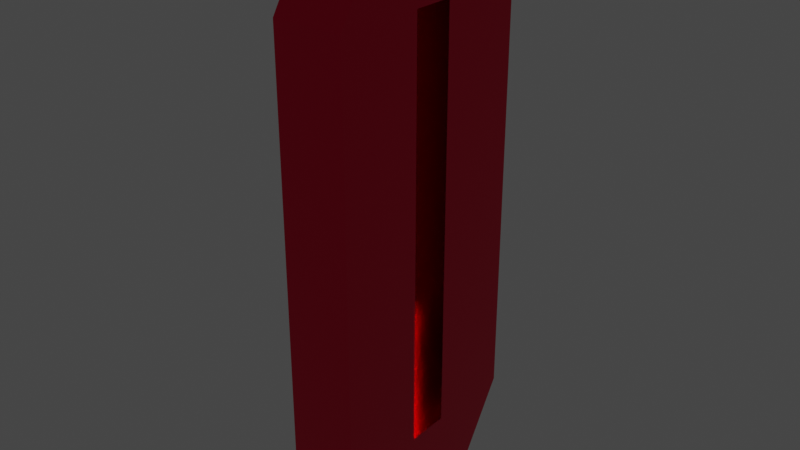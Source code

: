 # Source: meter.blend  (saved by Blender 2.90.8; exported with 4.5.12 LTS)
import bpy
from mathutils import Matrix  # noqa: F401  (used for matrix-valued properties, if any)

bpy.ops.wm.read_factory_settings(use_empty=True)
scene = bpy.context.scene
scene.name = 'Scene'

# ---- collections
col_collection = bpy.data.collections.new('Collection'); scene.collection.children.link(col_collection)

# ---- materials (node trees are filled in below, after node groups)
mat_meter = bpy.data.materials.new('meter')
mat_meter.use_transparent_shadow = False

# ---- material node trees
mat_meter.use_nodes = True; mat_meter.node_tree.nodes.clear()
_N = mat_meter.node_tree.nodes; _L = mat_meter.node_tree.links
n0 = _N.new('ShaderNodeBsdfPrincipled'); n0.name = 'Principled BSDF'; n0.location = (10, 300)
n0.distribution = 'GGX'
n0.subsurface_method = 'BURLEY'
n0.inputs[0].default_value = (0.8, 0.01363, 0.05733, 1.0)
n0.inputs[1].default_value = 1.0
n0.inputs[2].default_value = 0.1508
n0.inputs[3].default_value = 1.45
n0.inputs[13].default_value = 0.373
n0.inputs[27].default_value = (0.0, 0.0, 0.0, 1.0)
n0.inputs[28].default_value = 1.0
n1 = _N.new('ShaderNodeOutputMaterial'); n1.name = 'Material Output'; n1.location = (300, 300)
_L.new(n0.outputs[0], n1.inputs[0])
n1.is_active_output = True

# ---- world
world_world = bpy.data.worlds.new('World'); scene.world = world_world
world_world.use_nodes = True; world_world.node_tree.nodes.clear()
_N = world_world.node_tree.nodes; _L = world_world.node_tree.links
n0 = _N.new('ShaderNodeOutputWorld'); n0.name = 'World Output'; n0.location = (300, 300)
n1 = _N.new('ShaderNodeBackground'); n1.name = 'Background'; n1.location = (10, 300)
n1.inputs[0].default_value = (0.05088, 0.05088, 0.05088, 1.0)
_L.new(n1.outputs[0], n0.inputs[0])
n0.is_active_output = True
world_world.color = (0.05088, 0.05088, 0.05088)
world_world.use_sun_shadow = False
world_world.sun_shadow_jitter_overblur = 0.0

# ---- meshes
me_cube_001 = bpy.data.meshes.new('Cube.001')
me_cube_001.from_pydata([(1.0, -0.1902, 1.0), (-1.0, 0.1902, 1.0), (1.0, 0.1902, 1.0), (-1.0, -0.1902, 1.0), (1.0, 0.1902, -1.0), (-1.0, -0.1902, -1.0), (1.0, -0.1902, -1.0), (-1.0, 0.1902, -1.0), (-1.0, 0.5707, -1.0), (-1.0, -0.5707, -1.0), (-1.0, -0.5707, 1.0), (-1.0, 0.5707, 1.0), (1.0, -0.5707, -1.0), (1.0, 0.5707, -1.0), (1.0, 0.5707, 1.0), (1.0, -0.5707, 1.0), (-1.0, -1.0, -0.7347), (-1.0, -1.0, 0.7347), (-1.0, 1.0, 0.7347), (-1.0, 1.0, -0.7347), (1.0, 1.0, 0.7347), (1.0, 1.0, -0.7347), (1.0, -1.0, 0.7347), (1.0, -1.0, -0.7347), (1.0, 0.5707, 0.7347), (1.0, 0.5707, -0.7347), (1.0, -0.5707, 0.7347), (1.0, -0.5707, -0.7347), (-1.0, -0.5707, 0.7347), (-1.0, -0.5707, -0.7347), (-1.0, 0.5707, 0.7347), (-1.0, 0.5707, -0.7347), (-1.0, -0.1902, -0.7347), (-1.0, 0.1902, -0.7347), (-1.0, -0.1902, 0.7347), (-1.0, 0.1902, 0.7347), (1.0, 0.1902, -0.7347), (1.0, -0.1902, -0.7347), (1.0, 0.1902, 0.7347), (1.0, -0.1902, 0.7347)], [], [(22, 15, 10, 17), (17, 10, 28), (8, 31, 19), (19, 21, 13, 8), (4, 36, 37, 6), (25, 13, 21), (12, 27, 23), (0, 3, 10, 15), (13, 25, 36, 4), (5, 6, 12, 9), (29, 9, 16), (39, 0, 15, 26), (9, 12, 23, 16), (35, 1, 11, 30), (7, 33, 31, 8), (33, 35, 30, 31), (16, 17, 28, 29), (6, 37, 27, 12), (37, 39, 26, 27), (25, 24, 38, 36), (21, 20, 24, 25), (18, 30, 11), (23, 22, 17, 16), (18, 11, 14, 20), (27, 26, 22, 23), (20, 14, 24), (19, 18, 20, 21), (22, 26, 15), (31, 30, 18, 19), (29, 28, 34, 32), (32, 34, 35, 33), (9, 29, 32, 5), (5, 32, 33, 7), (28, 10, 3, 34), (34, 3, 1, 35), (24, 14, 2, 38), (38, 2, 0, 39), (8, 13, 4, 7), (7, 4, 6, 5), (14, 11, 1, 2), (2, 1, 3, 0), (34, 35, 38, 39), (34, 39, 37, 32), (32, 37, 36, 33), (38, 35, 33, 36)])
_uv = me_cube_001.uv_layers.new(name='UVMap')
_uv.uv.foreach_set('vector', [0.5417, 0.75, 0.625, 0.6667, 0.625, 0.08333, 0.5417, 1.0, 0.5417, 0.0, 0.625, 0.08333, 0.5417, 0.08333, 0.375, 0.1667, 0.4583, 0.1667, 0.4583, 0.25, 0.4583, 0.25, 0.4583, 0.5, 0.375, 0.5833, 0.125, 0.5833, 0.375, 0.6111, 0.4583, 0.6111, 0.4583, 0.6389, 0.375, 0.6389, 0.4583, 0.5833, 0.375, 0.5833, 0.4583, 0.5, 0.375, 0.6667, 0.4583, 0.6667, 0.4583, 0.75, 0.625, 0.6389, 0.875, 0.6389, 0.875, 0.6667, 0.625, 0.6667, 0.375, 0.5833, 0.4583, 0.5833, 0.4583, 0.6111, 0.375, 0.6111, 0.125, 0.6389, 0.375, 0.6389, 0.375, 0.6667, 0.125, 0.6667, 0.4583, 0.08333, 0.125, 0.6667, 0.4583, 0.0, 0.5417, 0.6389, 0.625, 0.6389, 0.625, 0.6667, 0.5417, 0.6667, 0.125, 0.6667, 0.375, 0.6667, 0.4583, 0.75, 0.4583, 1.0, 0.5417, 0.1389, 0.625, 0.1389, 0.625, 0.1667, 0.5417, 0.1667, 0.375, 0.1389, 0.4583, 0.1389, 0.4583, 0.1667, 0.375, 0.1667, 0.4583, 0.1389, 0.5417, 0.1389, 0.5417, 0.1667, 0.4583, 0.1667, 0.4583, 0.0, 0.5417, 0.0, 0.5417, 0.08333, 0.4583, 0.08333, 0.375, 0.6389, 0.4583, 0.6389, 0.4583, 0.6667, 0.375, 0.6667, 0.4583, 0.6389, 0.5417, 0.6389, 0.5417, 0.6667, 0.4583, 0.6667, 0.4583, 0.5833, 0.5417, 0.5833, 0.5417, 0.6111, 0.4583, 0.6111, 0.4583, 0.5, 0.5417, 0.5, 0.5417, 0.5833, 0.4583, 0.5833, 0.5417, 0.25, 0.5417, 0.1667, 0.625, 0.1667, 0.4583, 0.75, 0.5417, 0.75, 0.5417, 1.0, 0.4583, 1.0, 0.5417, 0.25, 0.875, 0.5833, 0.625, 0.5833, 0.5417, 0.5, 0.4583, 0.6667, 0.5417, 0.6667, 0.5417, 0.75, 0.4583, 0.75, 0.5417, 0.5, 0.625, 0.5833, 0.5417, 0.5833, 0.4583, 0.25, 0.5417, 0.25, 0.5417, 0.5, 0.4583, 0.5, 0.5417, 0.75, 0.5417, 0.6667, 0.625, 0.6667, 0.4583, 0.1667, 0.5417, 0.1667, 0.5417, 0.25, 0.4583, 0.25, 0.4583, 0.08333, 0.5417, 0.08333, 0.5417, 0.1111, 0.4583, 0.1111, 0.4583, 0.1111, 0.5417, 0.1111, 0.5417, 0.1389, 0.4583, 0.1389, 0.375, 0.08333, 0.4583, 0.08333, 0.4583, 0.1111, 0.375, 0.1111, 0.375, 0.1111, 0.4583, 0.1111, 0.4583, 0.1389, 0.375, 0.1389, 0.5417, 0.08333, 0.625, 0.08333, 0.625, 0.1111, 0.5417, 0.1111, 0.5417, 0.1111, 0.625, 0.1111, 0.625, 0.1389, 0.5417, 0.1389, 0.5417, 0.5833, 0.625, 0.5833, 0.625, 0.6111, 0.5417, 0.6111, 0.5417, 0.6111, 0.625, 0.6111, 0.625, 0.6389, 0.5417, 0.6389, 0.125, 0.5833, 0.375, 0.5833, 0.375, 0.6111, 0.125, 0.6111, 0.125, 0.6111, 0.375, 0.6111, 0.375, 0.6389, 0.125, 0.6389, 0.625, 0.5833, 0.875, 0.5833, 0.875, 0.6111, 0.625, 0.6111, 0.625, 0.6111, 0.875, 0.6111, 0.875, 0.6389, 0.625, 0.6389, 0.5417, 0.1111, 0.5417, 0.1389, 0.5417, 0.6111, 0.5417, 0.6389, 0.0, 0.0, 0.0, 0.0, 0.0, 0.0, 0.0, 0.0, 0.0, 0.0, 0.0, 0.0, 0.0, 0.0, 0.0, 0.0, 0.0, 0.0, 0.0, 0.0, 0.0, 0.0, 0.0, 0.0])
me_cube_001.materials.append(mat_meter)
me_cube_001.use_remesh_fix_poles = True
me_cube_001.use_remesh_preserve_attributes = False
me_cube_001.use_mirror_vertex_groups = False
me_cube_001.update()

# ---- objects
ob_cube = bpy.data.objects.new('Cube', me_cube_001)

# ---- transforms, parenting, visibility, modifiers, constraints
ob_cube.location = (0.0, 0.0, 6.137)
ob_cube.scale = (0.7524, 2.36, -6.136)
ob_cube.lineart.crease_threshold = 0.0

# ---- collection membership
col_collection.objects.link(ob_cube)

# ---- scene / render settings (as saved in the file)
scene.frame_start = 1; scene.frame_end = 250; scene.frame_set(1)
scene.render.engine = 'BLENDER_EEVEE_NEXT'
scene.cycles.use_denoising = False
scene.cycles.samples = 128
scene.cycles.sampling_pattern = 'TABULATED_SOBOL'
scene.cycles.use_adaptive_sampling = False
scene.cycles.use_light_tree = False
scene.view_settings.view_transform = 'Filmic'
bpy.context.view_layer.update()

# ---- added for rendering (the .blend has no active camera and no usable light): camera, sun
cam_auto = bpy.data.cameras.new('AutoCamera')
cam_auto.lens = 50.0
cam_auto.sensor_width = 36.0
cam_auto.clip_end = 1000.0
ob_auto_camera = bpy.data.objects.new('AutoCamera', cam_auto)
scene.collection.objects.link(ob_auto_camera)
ob_auto_camera.location = (12.2447, -14.6937, 15.9325)
ob_auto_camera.rotation_euler = (1.09748, -7.21219e-08, 0.694738)
scene.camera = ob_auto_camera
light_auto_sun = bpy.data.lights.new('AutoSun', 'SUN')
light_auto_sun.energy = 3.0
light_auto_sun.angle = 0.0523599
ob_auto_sun = bpy.data.objects.new('AutoSun', light_auto_sun)
scene.collection.objects.link(ob_auto_sun)
ob_auto_sun.rotation_euler = (0.872665, 0.174533, 0.523599)
bpy.context.view_layer.update()
